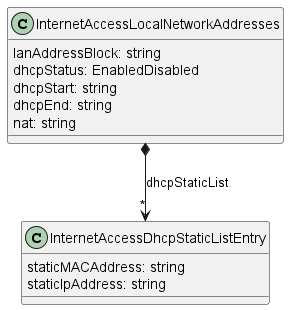

The diagram above was rendered by PlantUML. Its source (embedded in the PNG):
@startuml
class InternetAccessLocalNetworkAddresses {

    lanAddressBlock: string
    dhcpStatus: EnabledDisabled
    dhcpStart: string
    dhcpEnd: string
    nat: string
}

InternetAccessLocalNetworkAddresses *-->"*" InternetAccessDhcpStaticListEntry : dhcpStaticList

class InternetAccessDhcpStaticListEntry {

    staticMACAddress: string
    staticIpAddress: string
}



@enduml